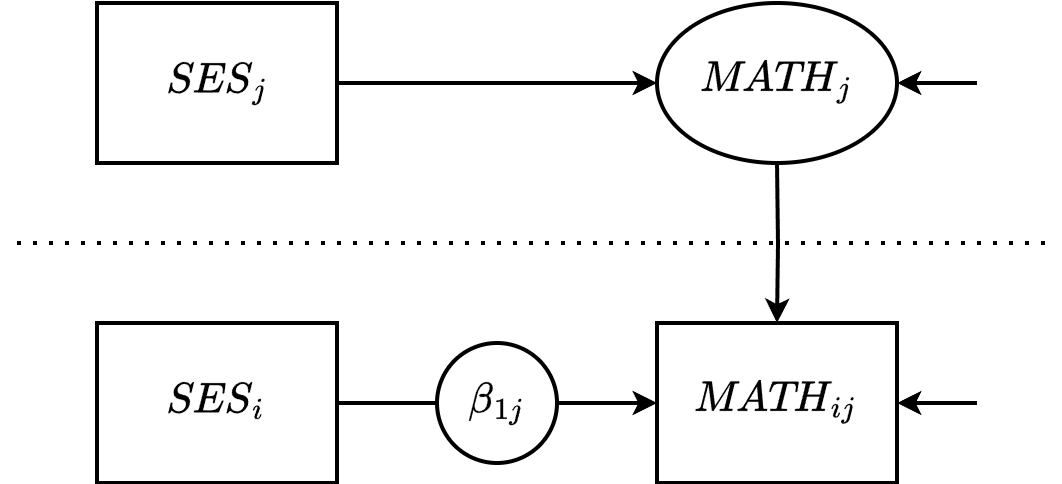

The diagram above was exported from draw.io. Its source (the exported page's mxGraphModel, read from the mxfile embedded in the PNG):
<mxGraphModel dx="964" dy="627" grid="1" gridSize="10" guides="1" tooltips="1" connect="1" arrows="1" fold="1" page="1" pageScale="1" pageWidth="850" pageHeight="1100" math="1" shadow="0">
  <root>
    <mxCell id="1cw-cNyc8VCSwMxIamFc-0" />
    <mxCell id="1cw-cNyc8VCSwMxIamFc-1" parent="1cw-cNyc8VCSwMxIamFc-0" />
    <mxCell id="1cw-cNyc8VCSwMxIamFc-2" value="$$\textit{MATH}_{ij}$$" style="rounded=0;whiteSpace=wrap;html=1;fontSize=18;strokeWidth=2;fontFamily=Lucida Console;" parent="1cw-cNyc8VCSwMxIamFc-1" vertex="1">
      <mxGeometry x="360" y="280" width="120" height="80" as="geometry" />
    </mxCell>
    <mxCell id="1cw-cNyc8VCSwMxIamFc-3" value="" style="endArrow=classic;html=1;rounded=0;entryX=1;entryY=0.5;entryDx=0;entryDy=0;strokeWidth=2;strokeColor=#000000;exitX=0;exitY=0.5;exitDx=0;exitDy=0;" parent="1cw-cNyc8VCSwMxIamFc-1" target="1cw-cNyc8VCSwMxIamFc-2" edge="1">
      <mxGeometry width="50" height="50" relative="1" as="geometry">
        <mxPoint x="520" y="320" as="sourcePoint" />
        <mxPoint x="260" y="290" as="targetPoint" />
      </mxGeometry>
    </mxCell>
    <mxCell id="1cw-cNyc8VCSwMxIamFc-4" style="edgeStyle=orthogonalEdgeStyle;rounded=0;orthogonalLoop=1;jettySize=auto;html=1;exitX=0.5;exitY=1;exitDx=0;exitDy=0;entryX=0.5;entryY=0;entryDx=0;entryDy=0;strokeWidth=2;strokeColor=#000000;" parent="1cw-cNyc8VCSwMxIamFc-1" target="1cw-cNyc8VCSwMxIamFc-2" edge="1">
      <mxGeometry relative="1" as="geometry">
        <mxPoint x="420" y="200" as="sourcePoint" />
      </mxGeometry>
    </mxCell>
    <mxCell id="1cw-cNyc8VCSwMxIamFc-5" value="" style="endArrow=none;dashed=1;html=1;dashPattern=1 3;strokeWidth=2;rounded=0;" parent="1cw-cNyc8VCSwMxIamFc-1" edge="1">
      <mxGeometry width="50" height="50" relative="1" as="geometry">
        <mxPoint x="40" y="240" as="sourcePoint" />
        <mxPoint x="560" y="240" as="targetPoint" />
      </mxGeometry>
    </mxCell>
    <mxCell id="1cw-cNyc8VCSwMxIamFc-6" value="$$\textit{MATH}_j$$" style="ellipse;whiteSpace=wrap;html=1;strokeWidth=2;strokeColor=#000000;fontSize=18;fontFamily=Lucida Console;" parent="1cw-cNyc8VCSwMxIamFc-1" vertex="1">
      <mxGeometry x="360" y="120" width="120" height="80" as="geometry" />
    </mxCell>
    <mxCell id="1cw-cNyc8VCSwMxIamFc-7" value="" style="endArrow=classic;html=1;rounded=0;entryX=1;entryY=0.5;entryDx=0;entryDy=0;strokeWidth=2;strokeColor=#000000;" parent="1cw-cNyc8VCSwMxIamFc-1" target="1cw-cNyc8VCSwMxIamFc-6" edge="1">
      <mxGeometry width="50" height="50" relative="1" as="geometry">
        <mxPoint x="520" y="160" as="sourcePoint" />
        <mxPoint x="490" y="330" as="targetPoint" />
      </mxGeometry>
    </mxCell>
    <mxCell id="1cw-cNyc8VCSwMxIamFc-8" style="edgeStyle=orthogonalEdgeStyle;rounded=0;orthogonalLoop=1;jettySize=auto;html=1;exitX=1;exitY=0.5;exitDx=0;exitDy=0;entryX=0;entryY=0.5;entryDx=0;entryDy=0;strokeWidth=2;" parent="1cw-cNyc8VCSwMxIamFc-1" source="1cw-cNyc8VCSwMxIamFc-9" target="1cw-cNyc8VCSwMxIamFc-6" edge="1">
      <mxGeometry relative="1" as="geometry" />
    </mxCell>
    <mxCell id="1cw-cNyc8VCSwMxIamFc-9" value="$$\textit{SES}_{j}$$" style="rounded=0;whiteSpace=wrap;html=1;fontSize=18;strokeWidth=2;fontFamily=Lucida Console;fontColor=#000000;strokeColor=#000000;" parent="1cw-cNyc8VCSwMxIamFc-1" vertex="1">
      <mxGeometry x="80" y="120" width="120" height="80" as="geometry" />
    </mxCell>
    <mxCell id="nDPKDsAMpQvXYd62VgDM-1" style="edgeStyle=orthogonalEdgeStyle;rounded=0;orthogonalLoop=1;jettySize=auto;html=1;exitX=1;exitY=0.5;exitDx=0;exitDy=0;entryX=0;entryY=0.5;entryDx=0;entryDy=0;strokeWidth=2;" parent="1cw-cNyc8VCSwMxIamFc-1" source="nDPKDsAMpQvXYd62VgDM-0" target="1cw-cNyc8VCSwMxIamFc-2" edge="1">
      <mxGeometry relative="1" as="geometry" />
    </mxCell>
    <mxCell id="nDPKDsAMpQvXYd62VgDM-0" value="$$\textit{SES}_{i}$$" style="rounded=0;whiteSpace=wrap;html=1;fontSize=18;strokeWidth=2;fontFamily=Lucida Console;fontColor=#000000;strokeColor=#000000;" parent="1cw-cNyc8VCSwMxIamFc-1" vertex="1">
      <mxGeometry x="80" y="280" width="120" height="80" as="geometry" />
    </mxCell>
    <mxCell id="JVQasdCyw-FoTQMzjIx3-0" value="$$\beta_{1j}$$" style="ellipse;whiteSpace=wrap;html=1;aspect=fixed;strokeWidth=2;fontSize=18;fontFamily=Lucida Console;fontColor=#000000;strokeColor=#000000;" vertex="1" parent="1cw-cNyc8VCSwMxIamFc-1">
      <mxGeometry x="250" y="290" width="60" height="60" as="geometry" />
    </mxCell>
  </root>
</mxGraphModel>